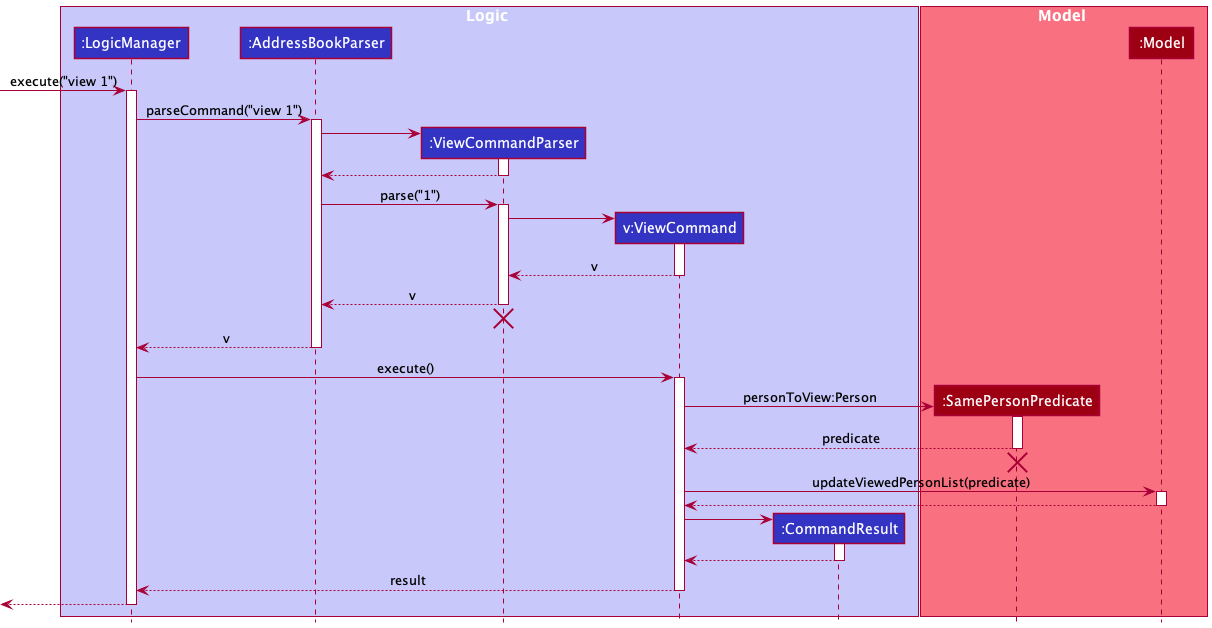

The diagram above was rendered by PlantUML. Its source (embedded in the PNG):
@startuml
!include style.puml

box Logic LOGIC_COLOR_T1
participant ":LogicManager" as LogicManager LOGIC_COLOR
participant ":AddressBookParser" as AddressBookParser LOGIC_COLOR
participant ":ViewCommandParser" as ViewCommandParser LOGIC_COLOR
participant "v:ViewCommand" as ViewCommand LOGIC_COLOR
participant ":CommandResult" as CommandResult LOGIC_COLOR
end box

box Model MODEL_COLOR_T1
participant ":SamePersonPredicate" as SamePersonPredicate MODEL_COLOR
participant ":Model" as Model MODEL_COLOR
end box

[-> LogicManager : execute("view 1")
activate LogicManager

LogicManager -> AddressBookParser : parseCommand("view 1")
activate AddressBookParser

create ViewCommandParser
AddressBookParser -> ViewCommandParser
activate ViewCommandParser

ViewCommandParser --> AddressBookParser
deactivate ViewCommandParser

AddressBookParser -> ViewCommandParser : parse("1")
activate ViewCommandParser

create ViewCommand
ViewCommandParser -> ViewCommand
activate ViewCommand

ViewCommand --> ViewCommandParser : v
deactivate ViewCommand

ViewCommandParser --> AddressBookParser : v
deactivate ViewCommandParser
'Hidden arrow to position the destroy marker below the end of the activation bar.
ViewCommandParser -[hidden]-> AddressBookParser
destroy ViewCommandParser

AddressBookParser --> LogicManager : v
deactivate AddressBookParser

LogicManager -> ViewCommand : execute()
activate ViewCommand

create SamePersonPredicate
ViewCommand -> SamePersonPredicate : personToView:Person
activate SamePersonPredicate

SamePersonPredicate --> ViewCommand : predicate
deactivate SamePersonPredicate
SamePersonPredicate -[hidden]-> ViewCommand
destroy SamePersonPredicate

ViewCommand -> Model : updateViewedPersonList(predicate)
activate Model

Model --> ViewCommand
deactivate Model

create CommandResult
ViewCommand -> CommandResult
activate CommandResult

CommandResult --> ViewCommand
deactivate CommandResult

ViewCommand --> LogicManager : result
deactivate ViewCommand

[<--LogicManager
deactivate LogicManager
@enduml